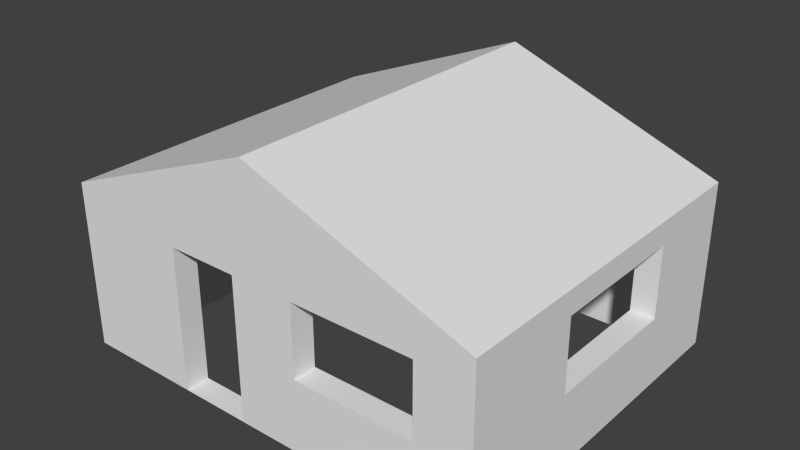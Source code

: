 # Source: House2.blend  (saved by Blender 2.76.0; exported with 4.5.12 LTS)
import bpy
from mathutils import Matrix  # noqa: F401  (used for matrix-valued properties, if any)

bpy.ops.wm.read_factory_settings(use_empty=True)
scene = bpy.context.scene
scene.name = 'Scene'

# ---- collections
col_collection_1 = bpy.data.collections.new('Collection 1'); scene.collection.children.link(col_collection_1)

# ---- materials (node trees are filled in below, after node groups)
mat_material = bpy.data.materials.new('Material')
mat_material.alpha_threshold = 0.0
mat_material.use_transparent_shadow = False
mat_material.roughness = 0.5
mat_material.line_color = (0.0, 0.0, 0.0, 1.0)

# ---- material node trees

# ---- world
world_world = bpy.data.worlds.new('World'); scene.world = world_world
world_world.color = (0.05088, 0.05088, 0.05088)
world_world.use_sun_shadow = False
world_world.sun_shadow_jitter_overblur = 0.0
world_world.cycles.sampling_method = 'MANUAL'
world_world.cycles.sample_map_resolution = 256

# ---- meshes
me_cube_001 = bpy.data.meshes.new('Cube.001')
me_cube_001.from_pydata([(-1.0, -1.0, -1.0), (7.765, -1.0, 2.469), (-1.0, 14.0, -1.0), (7.765, 14.0, 2.469), (17.0, -1.0, -1.0), (17.0, 14.0, -1.0)], [], [(1, 3, 2, 0), (0, 2, 5, 4), (3, 5, 2), (3, 1, 4, 5), (1, 0, 4)])
me_cube_001.use_remesh_preserve_volume = False
me_cube_001.use_remesh_preserve_attributes = False
me_cube_001.use_mirror_vertex_groups = False
me_cube_001.update()
me_cube = bpy.data.meshes.new('Cube')
me_cube.from_pydata([(1.0, -5.96e-08, -1.0), (1.0, -1.0, -1.0), (-1.192e-07, -1.0, -1.0), (3.576e-07, 3.576e-07, -1.0), (4.0, -5.96e-08, -1.0), (4.0, -1.0, -1.0), (13.0, -5.96e-08, -1.0), (13.0, -1.0, -1.0), (14.0, -5.96e-08, -1.0), (14.0, -1.0, -1.0), (13.0, 4.0, -1.0), (14.0, 4.0, -1.0), (13.0, 10.0, -1.0), (14.0, 10.0, -1.0), (13.0, 13.0, -1.0), (14.0, 13.0, -1.0), (13.0, 14.0, -1.0), (14.0, 14.0, -1.0), (9.0, 13.0, -1.0), (9.0, 14.0, -1.0), (2.0, 13.0, -1.0), (2.0, 14.0, -1.0), (-3.0, 13.0, -1.0), (-3.0, 14.0, -1.0), (-4.0, 13.0, -1.0), (-4.0, 14.0, -1.0), (-3.0, 10.0, -1.0), (-4.0, 10.0, -1.0), (-3.0, 7.0, -1.0), (-4.0, 7.0, -1.0), (-3.0, 5.0, -1.0), (-4.0, 5.0, -1.0), (-3.0, 2.0, -1.0), (-4.0, 2.0, -1.0), (-3.0, 0.0, -1.0), (-4.0, 0.0, -1.0), (-3.0, -1.0, -1.0), (-4.0, -1.0, -1.0), (0.0, 0.0, -1.0), (0.0, -1.0, -1.0), (1.0, -5.96e-08, 2.0), (1.0, -1.0, 2.0), (3.576e-07, 3.576e-07, 2.0), (-1.192e-07, -1.0, 2.0), (0.0, 0.0, 2.0), (0.0, -1.0, 2.0), (4.0, -5.96e-08, 2.0), (4.0, -1.0, 2.0), (13.0, -5.96e-08, 2.0), (13.0, -1.0, 2.0), (14.0, -5.96e-08, 2.0), (14.0, -1.0, 2.0), (14.0, 4.0, 2.0), (13.0, 4.0, 2.0), (14.0, 10.0, 2.0), (13.0, 10.0, 2.0), (14.0, 13.0, 2.0), (13.0, 13.0, 2.0), (14.0, 14.0, 2.0), (13.0, 14.0, 2.0), (9.0, 14.0, 2.0), (9.0, 13.0, 2.0), (2.0, 14.0, 2.0), (2.0, 13.0, 2.0), (-3.0, 14.0, 2.0), (-3.0, 13.0, 2.0), (-4.0, 14.0, 2.0), (-4.0, 13.0, 2.0), (-4.0, 10.0, 2.0), (-3.0, 10.0, 2.0), (-4.0, 7.0, 2.0), (-3.0, 7.0, 2.0), (-4.0, 5.0, 2.0), (-3.0, 5.0, 2.0), (-4.0, 2.0, 2.0), (-3.0, 2.0, 2.0), (-4.0, 0.0, 2.0), (-3.0, 0.0, 2.0), (-4.0, -1.0, 2.0), (-3.0, -1.0, 2.0), (1.0, -5.96e-08, 5.0), (1.0, -1.0, 5.0), (3.576e-07, 3.576e-07, 5.0), (-1.192e-07, -1.0, 5.0), (0.0, 0.0, 5.0), (0.0, -1.0, 5.0), (4.0, -5.96e-08, 5.0), (4.0, -1.0, 5.0), (13.0, -5.96e-08, 5.0), (13.0, -1.0, 5.0), (14.0, -5.96e-08, 5.0), (14.0, -1.0, 5.0), (14.0, 4.0, 5.0), (13.0, 4.0, 5.0), (14.0, 10.0, 5.0), (13.0, 10.0, 5.0), (14.0, 13.0, 5.0), (13.0, 13.0, 5.0), (14.0, 14.0, 5.0), (13.0, 14.0, 5.0), (9.0, 14.0, 5.0), (9.0, 13.0, 5.0), (2.0, 14.0, 5.0), (2.0, 13.0, 5.0), (-3.0, 14.0, 5.0), (-3.0, 13.0, 5.0), (-4.0, 14.0, 5.0), (-4.0, 13.0, 5.0), (-4.0, 10.0, 5.0), (-3.0, 10.0, 5.0), (-4.0, 7.0, 5.0), (-3.0, 7.0, 5.0), (-4.0, 5.0, 5.0), (-3.0, 5.0, 5.0), (-4.0, 2.0, 5.0), (-3.0, 2.0, 5.0), (-4.0, 0.0, 5.0), (-3.0, 0.0, 5.0), (-4.0, -1.0, 5.0), (-3.0, -1.0, 5.0), (1.0, -5.96e-08, 6.0), (1.0, -1.0, 6.0), (-1.192e-07, -1.0, 6.0), (0.0, 0.0, 6.0), (4.0, -5.96e-08, 6.0), (4.0, -1.0, 6.0), (13.0, -5.96e-08, 6.0), (13.0, -1.0, 6.0), (14.0, -5.96e-08, 6.0), (14.0, -1.0, 6.0), (14.0, 4.0, 6.0), (13.0, 4.0, 6.0), (14.0, 10.0, 6.0), (13.0, 10.0, 6.0), (14.0, 13.0, 6.0), (13.0, 13.0, 6.0), (14.0, 14.0, 6.0), (13.0, 14.0, 6.0), (9.0, 14.0, 6.0), (9.0, 13.0, 6.0), (2.0, 14.0, 6.0), (2.0, 13.0, 6.0), (-3.0, 14.0, 6.0), (-3.0, 13.0, 6.0), (-4.0, 14.0, 6.0), (-4.0, 13.0, 6.0), (-4.0, 10.0, 6.0), (-3.0, 10.0, 6.0), (-4.0, 7.0, 6.0), (-3.0, 7.0, 6.0), (-4.0, 5.0, 6.0), (-3.0, 5.0, 6.0), (-4.0, 2.0, 6.0), (-3.0, 2.0, 6.0), (-4.0, 0.0, 6.0), (-3.0, 0.0, 6.0), (-4.0, -1.0, 6.0), (-3.0, -1.0, 6.0), (6.7, -5.96e-08, -1.0), (6.7, -1.0, -1.0), (6.7, -5.96e-08, 2.0), (6.7, -1.0, 2.0), (6.7, -5.96e-08, 5.0), (6.7, -1.0, 5.0), (6.7, -5.96e-08, 6.0), (6.7, -1.0, 6.0), (11.74, -1.0, -1.0), (11.74, -1.0, 2.0), (11.74, -1.0, 5.0), (11.74, -1.0, 6.0), (11.74, -5.96e-08, -1.0), (11.74, -5.96e-08, 2.0), (11.74, -5.96e-08, 5.0), (11.74, -5.96e-08, 6.0)], [], [(0, 3, 2, 1), (0, 4, 5, 1), (170, 6, 7, 166), (6, 8, 9, 7), (6, 10, 11, 8), (10, 12, 13, 11), (12, 14, 15, 13), (14, 16, 17, 15), (14, 18, 19, 16), (18, 20, 21, 19), (20, 22, 23, 21), (22, 24, 25, 23), (22, 26, 27, 24), (26, 28, 29, 27), (28, 30, 31, 29), (30, 32, 33, 31), (32, 34, 35, 33), (34, 36, 37, 35), (39, 36, 34, 38), (45, 44, 84, 85), (79, 45, 85, 119), (43, 42, 82, 83), (50, 52, 92, 90), (44, 77, 117, 84), (41, 81, 83, 43), (53, 48, 88, 93), (76, 78, 118, 116), (59, 60, 100, 99), (42, 82, 80, 40), (61, 57, 97, 101), (67, 68, 108, 107), (49, 51, 91, 89), (78, 79, 119, 118), (39, 38, 44, 45), (19, 21, 62, 60), (12, 10, 53, 55), (30, 28, 71, 73), (11, 13, 54, 52), (29, 31, 72, 70), (22, 20, 63, 65), (21, 23, 64, 62), (14, 12, 55, 57), (32, 30, 73, 75), (25, 24, 67, 66), (13, 15, 56, 54), (31, 33, 74, 72), (158, 4, 46, 160), (17, 16, 59, 58), (166, 7, 49, 167), (23, 25, 66, 64), (34, 32, 75, 77), (9, 8, 50, 51), (15, 17, 58, 56), (33, 35, 76, 74), (26, 22, 65, 69), (37, 36, 79, 78), (7, 9, 51, 49), (24, 27, 68, 67), (18, 14, 57, 61), (3, 42, 40, 0), (16, 19, 60, 59), (35, 37, 78, 76), (10, 6, 48, 53), (28, 26, 69, 71), (1, 41, 43, 2), (38, 34, 77, 44), (8, 11, 52, 50), (27, 29, 70, 68), (2, 3, 42, 43), (20, 18, 61, 63), (36, 39, 45, 79), (93, 88, 126, 131), (116, 118, 156, 154), (99, 100, 138, 137), (101, 97, 135, 139), (107, 108, 146, 145), (89, 91, 129, 127), (118, 119, 157, 156), (109, 105, 143, 147), (114, 116, 154, 152), (96, 98, 136, 134), (91, 90, 128, 129), (117, 115, 153, 155), (104, 106, 144, 142), (168, 89, 127, 169), (98, 99, 137, 136), (162, 86, 124, 164), (112, 114, 152, 150), (94, 96, 134, 132), (73, 71, 111, 113), (70, 72, 112, 110), (65, 63, 103, 105), (62, 64, 104, 102), (57, 55, 95, 97), (66, 67, 107, 106), (54, 56, 96, 94), (160, 46, 86, 162), (58, 59, 99, 98), (167, 49, 89, 168), (64, 66, 106, 104), (77, 75, 115, 117), (51, 50, 90, 91), (56, 58, 98, 96), (74, 76, 116, 114), (69, 65, 105, 109), (120, 121, 125, 124), (173, 169, 127, 126), (126, 127, 129, 128), (126, 128, 130, 131), (131, 130, 132, 133), (133, 132, 134, 135), (135, 134, 136, 137), (135, 137, 138, 139), (139, 138, 140, 141), (141, 140, 142, 143), (143, 142, 144, 145), (143, 145, 146, 147), (147, 146, 148, 149), (149, 148, 150, 151), (151, 150, 152, 153), (153, 152, 154, 155), (155, 154, 156, 157), (111, 109, 147, 149), (81, 121, 122, 83), (84, 117, 155, 123), (90, 92, 130, 128), (108, 110, 148, 146), (103, 101, 139, 141), (100, 102, 140, 138), (95, 93, 131, 133), (113, 111, 149, 151), (92, 94, 132, 130), (110, 112, 150, 148), (86, 80, 120, 124), (105, 103, 141, 143), (81, 87, 125, 121), (102, 104, 142, 140), (97, 95, 133, 135), (115, 113, 151, 153), (106, 107, 145, 144), (82, 123, 120, 80), (120, 121, 122, 123), (122, 123, 155, 157), (83, 82, 123, 122), (119, 85, 122, 157), (85, 84, 123, 122), (124, 125, 165, 164), (47, 161, 163, 87), (172, 162, 164, 173), (87, 163, 165, 125), (5, 159, 161, 47), (170, 158, 160, 171), (4, 158, 159, 5), (6, 170, 171, 48), (88, 172, 173, 126), (48, 171, 172, 88), (164, 165, 169, 173), (163, 168, 169, 165), (159, 166, 167, 161), (158, 170, 166, 159), (172, 171, 167, 168), (171, 160, 161, 167), (163, 161, 160, 162), (172, 168, 163, 162), (93, 92, 52, 53), (55, 53, 52, 54), (95, 55, 54, 94), (95, 94, 92, 93), (103, 102, 100, 101), (103, 63, 62, 102), (63, 61, 60, 62), (60, 61, 101, 100), (111, 71, 70, 110), (71, 69, 68, 70), (109, 108, 68, 69), (111, 110, 108, 109), (115, 114, 112, 113), (113, 112, 72, 73), (115, 75, 74, 114), (75, 73, 72, 74), (86, 46, 47, 87), (47, 46, 4, 5), (40, 80, 81, 41), (40, 41, 1, 0), (86, 87, 81, 80)])
me_cube.materials.append(mat_material)
me_cube.use_remesh_preserve_volume = False
me_cube.use_remesh_preserve_attributes = False
me_cube.use_mirror_vertex_groups = False
me_cube.update()

# ---- objects
ob_cube_001 = bpy.data.objects.new('Cube.001', me_cube_001)
ob_cube = bpy.data.objects.new('Cube', me_cube)

# ---- transforms, parenting, visibility, modifiers, constraints
ob_cube_001.location = (-4.0, 1.0, 8.0)
ob_cube_001.lineart.crease_threshold = 0.0
ob_cube.location = (-1.0, 1.0, 1.0)
ob_cube.lock_rotations_4d = False
ob_cube.empty_display_type = 'ARROWS'
ob_cube.lineart.crease_threshold = 0.0

# ---- collection membership
col_collection_1.objects.link(ob_cube_001)
col_collection_1.objects.link(ob_cube)

# ---- scene / render settings (as saved in the file)
scene.frame_start = 1; scene.frame_end = 250; scene.frame_set(1)
scene.render.engine = 'BLENDER_EEVEE_NEXT'
scene.render.resolution_percentage = 50
scene.render.dither_intensity = 0.0
scene.cycles.use_denoising = False
scene.cycles.samples = 10
scene.cycles.sampling_pattern = 'TABULATED_SOBOL'
scene.cycles.light_sampling_threshold = 0.0
scene.cycles.use_adaptive_sampling = False
scene.cycles.use_light_tree = False
scene.cycles.blur_glossy = 0.0
scene.cycles.pixel_filter_type = 'GAUSSIAN'
scene.cycles.sample_clamp_indirect = 0.0
scene.view_settings.view_transform = 'Standard'
bpy.context.view_layer.update()

# ---- added for rendering (the .blend has no active camera and no usable light): camera, sun
cam_auto = bpy.data.cameras.new('AutoCamera')
cam_auto.lens = 50.0
cam_auto.sensor_width = 36.0
cam_auto.clip_end = 1000.0
ob_auto_camera = bpy.data.objects.new('AutoCamera', cam_auto)
scene.collection.objects.link(ob_auto_camera)
ob_auto_camera.location = (27.7441, -20.9929, 24.2296)
ob_auto_camera.rotation_euler = (1.09748, -7.21219e-08, 0.694738)
scene.camera = ob_auto_camera
light_auto_sun = bpy.data.lights.new('AutoSun', 'SUN')
light_auto_sun.energy = 3.0
light_auto_sun.angle = 0.0523599
ob_auto_sun = bpy.data.objects.new('AutoSun', light_auto_sun)
scene.collection.objects.link(ob_auto_sun)
ob_auto_sun.rotation_euler = (0.872665, 0.174533, 0.523599)
bpy.context.view_layer.update()
